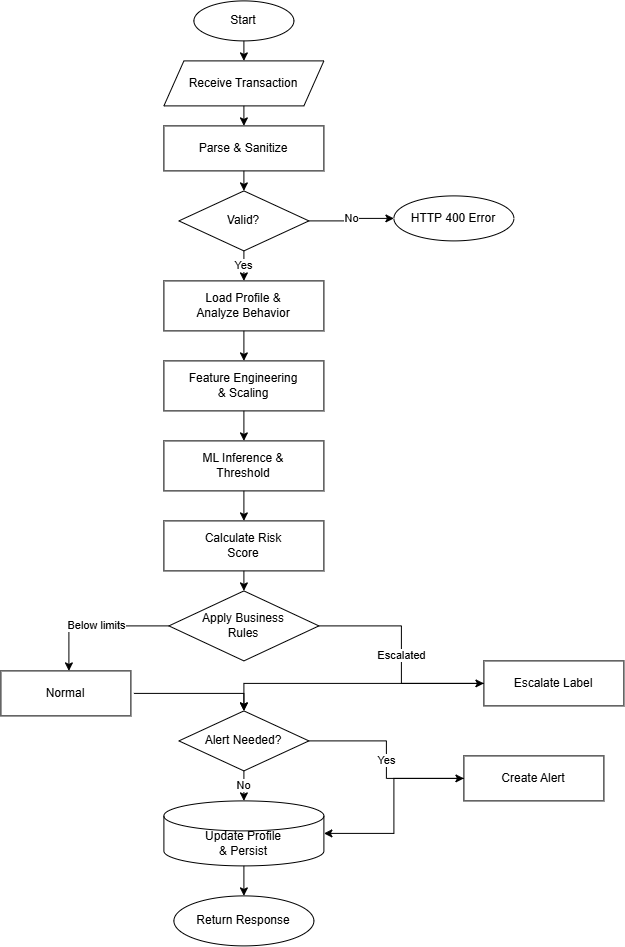

The diagram above was exported from draw.io. Its source (the exported page's mxGraphModel, read from the mxfile embedded in the PNG):
<mxGraphModel dx="2150" dy="1098" grid="1" gridSize="10" guides="1" tooltips="1" connect="1" arrows="1" fold="1" page="1" pageScale="1" pageWidth="850" pageHeight="1100" math="0" shadow="0">
  <root>
    <mxCell id="0" />
    <mxCell id="1" parent="0" />
    <mxCell id="n1" parent="1" style="ellipse;whiteSpace=wrap;html=1;aspect=fixed;fontSize=12;" value="Start" vertex="1">
      <mxGeometry height="40" width="100" x="253" y="20" as="geometry" />
    </mxCell>
    <mxCell id="n2" parent="1" style="shape=parallelogram;perimeter=parallelogramPerimeter;whiteSpace=wrap;html=1;fixedSize=1;fontSize=12;" value="Receive Transaction" vertex="1">
      <mxGeometry height="45" width="160" x="223" y="80" as="geometry" />
    </mxCell>
    <mxCell id="n3" parent="1" style="rounded=0;whiteSpace=wrap;html=1;fontSize=12;" value="Parse &amp; Sanitize" vertex="1">
      <mxGeometry height="45" width="160" x="223" y="145" as="geometry" />
    </mxCell>
    <mxCell id="n4" parent="1" style="rhombus;whiteSpace=wrap;html=1;fontSize=12;" value="Valid?" vertex="1">
      <mxGeometry height="60" width="130" x="238" y="210" as="geometry" />
    </mxCell>
    <mxCell id="n5" parent="1" style="ellipse;whiteSpace=wrap;html=1;aspect=fixed;fontSize=12;" value="HTTP 400 Error" vertex="1">
      <mxGeometry height="45" width="120" x="453" y="215" as="geometry" />
    </mxCell>
    <mxCell id="n6" parent="1" style="rounded=0;whiteSpace=wrap;html=1;fontSize=12;" value="Load Profile &amp;&#10;Analyze Behavior" vertex="1">
      <mxGeometry height="50" width="160" x="223" y="300" as="geometry" />
    </mxCell>
    <mxCell id="n7" parent="1" style="rounded=0;whiteSpace=wrap;html=1;fontSize=12;" value="Feature Engineering&#10;&amp; Scaling" vertex="1">
      <mxGeometry height="50" width="160" x="223" y="380" as="geometry" />
    </mxCell>
    <mxCell id="n8" parent="1" style="rounded=0;whiteSpace=wrap;html=1;fontSize=12;" value="ML Inference &amp;&#10;Threshold" vertex="1">
      <mxGeometry height="50" width="160" x="223" y="460" as="geometry" />
    </mxCell>
    <mxCell id="n9" parent="1" style="rounded=0;whiteSpace=wrap;html=1;fontSize=12;" value="Calculate Risk&#10;Score" vertex="1">
      <mxGeometry height="50" width="160" x="223" y="540" as="geometry" />
    </mxCell>
    <mxCell id="n10" parent="1" style="rhombus;whiteSpace=wrap;html=1;fontSize=12;" value="Apply Business&#10;Rules" vertex="1">
      <mxGeometry height="70" width="150" x="228" y="610" as="geometry" />
    </mxCell>
    <mxCell id="n11" parent="1" style="rounded=0;whiteSpace=wrap;html=1;fontSize=12;" value="Escalate Label" vertex="1">
      <mxGeometry height="45" width="140" x="543" y="680" as="geometry" />
    </mxCell>
    <mxCell id="n12" parent="1" style="rounded=0;whiteSpace=wrap;html=1;fontSize=12;" value="Normal" vertex="1">
      <mxGeometry height="45" width="130" x="60" y="690" as="geometry" />
    </mxCell>
    <mxCell id="n13" parent="1" style="rhombus;whiteSpace=wrap;html=1;fontSize=12;" value="Alert Needed?" vertex="1">
      <mxGeometry height="60" width="130" x="238" y="730" as="geometry" />
    </mxCell>
    <mxCell id="n14" parent="1" style="rounded=0;whiteSpace=wrap;html=1;fontSize=12;" value="Create Alert" vertex="1">
      <mxGeometry height="45" width="140" x="523" y="775" as="geometry" />
    </mxCell>
    <mxCell id="n15" parent="1" style="shape=cylinder3;whiteSpace=wrap;html=1;boundedLbl=1;backgroundOutline=1;fontSize=12;" value="Update Profile&#10;&amp; Persist" vertex="1">
      <mxGeometry height="65" width="160" x="223" y="820" as="geometry" />
    </mxCell>
    <mxCell id="n16" parent="1" style="ellipse;whiteSpace=wrap;html=1;aspect=fixed;fontSize=12;" value="Return Response" vertex="1">
      <mxGeometry height="50" width="140" x="233" y="915" as="geometry" />
    </mxCell>
    <mxCell id="e1" edge="1" parent="1" source="n1" style="edgeStyle=orthogonalEdgeStyle;rounded=0;html=1;" target="n2">
      <mxGeometry relative="1" as="geometry" />
    </mxCell>
    <mxCell id="e2" edge="1" parent="1" source="n2" style="edgeStyle=orthogonalEdgeStyle;rounded=0;html=1;" target="n3">
      <mxGeometry relative="1" as="geometry" />
    </mxCell>
    <mxCell id="e3" edge="1" parent="1" source="n3" style="edgeStyle=orthogonalEdgeStyle;rounded=0;html=1;" target="n4">
      <mxGeometry relative="1" as="geometry" />
    </mxCell>
    <mxCell id="e4" edge="1" parent="1" source="n4" style="edgeStyle=orthogonalEdgeStyle;rounded=0;html=1;" target="n5" value="No">
      <mxGeometry relative="1" as="geometry" />
    </mxCell>
    <mxCell id="e5" edge="1" parent="1" source="n4" style="edgeStyle=orthogonalEdgeStyle;rounded=0;html=1;" target="n6" value="Yes">
      <mxGeometry relative="1" as="geometry" />
    </mxCell>
    <mxCell id="e6" edge="1" parent="1" source="n6" style="edgeStyle=orthogonalEdgeStyle;rounded=0;html=1;" target="n7">
      <mxGeometry relative="1" as="geometry" />
    </mxCell>
    <mxCell id="e7" edge="1" parent="1" source="n7" style="edgeStyle=orthogonalEdgeStyle;rounded=0;html=1;" target="n8">
      <mxGeometry relative="1" as="geometry" />
    </mxCell>
    <mxCell id="e8" edge="1" parent="1" source="n8" style="edgeStyle=orthogonalEdgeStyle;rounded=0;html=1;" target="n9">
      <mxGeometry relative="1" as="geometry" />
    </mxCell>
    <mxCell id="e9" edge="1" parent="1" source="n9" style="edgeStyle=orthogonalEdgeStyle;rounded=0;html=1;" target="n10">
      <mxGeometry relative="1" as="geometry" />
    </mxCell>
    <mxCell id="e10" edge="1" parent="1" source="n10" style="edgeStyle=orthogonalEdgeStyle;rounded=0;html=1;" target="n11" value="Escalated">
      <mxGeometry relative="1" as="geometry" />
    </mxCell>
    <mxCell id="e11" edge="1" parent="1" source="n10" style="edgeStyle=orthogonalEdgeStyle;rounded=0;html=1;" value="Below limits">
      <mxGeometry relative="1" as="geometry">
        <mxPoint x="128" y="690" as="targetPoint" />
      </mxGeometry>
    </mxCell>
    <mxCell id="e12" edge="1" parent="1" source="n11" style="edgeStyle=orthogonalEdgeStyle;rounded=0;html=1;" target="n13">
      <mxGeometry relative="1" as="geometry" />
    </mxCell>
    <mxCell id="e13" edge="1" parent="1" style="edgeStyle=orthogonalEdgeStyle;rounded=0;html=1;" target="n13">
      <mxGeometry relative="1" as="geometry">
        <mxPoint x="193" y="712.5" as="sourcePoint" />
      </mxGeometry>
    </mxCell>
    <mxCell id="e14" edge="1" parent="1" source="n13" style="edgeStyle=orthogonalEdgeStyle;rounded=0;html=1;" target="n14" value="Yes">
      <mxGeometry relative="1" as="geometry" />
    </mxCell>
    <mxCell id="e15" edge="1" parent="1" source="n13" style="edgeStyle=orthogonalEdgeStyle;rounded=0;html=1;" target="n15" value="No">
      <mxGeometry relative="1" as="geometry" />
    </mxCell>
    <mxCell id="e16" edge="1" parent="1" source="n14" style="edgeStyle=orthogonalEdgeStyle;rounded=0;html=1;" target="n15">
      <mxGeometry relative="1" as="geometry" />
    </mxCell>
    <mxCell id="e17" edge="1" parent="1" source="n15" style="edgeStyle=orthogonalEdgeStyle;rounded=0;html=1;" target="n16">
      <mxGeometry relative="1" as="geometry" />
    </mxCell>
  </root>
</mxGraphModel>